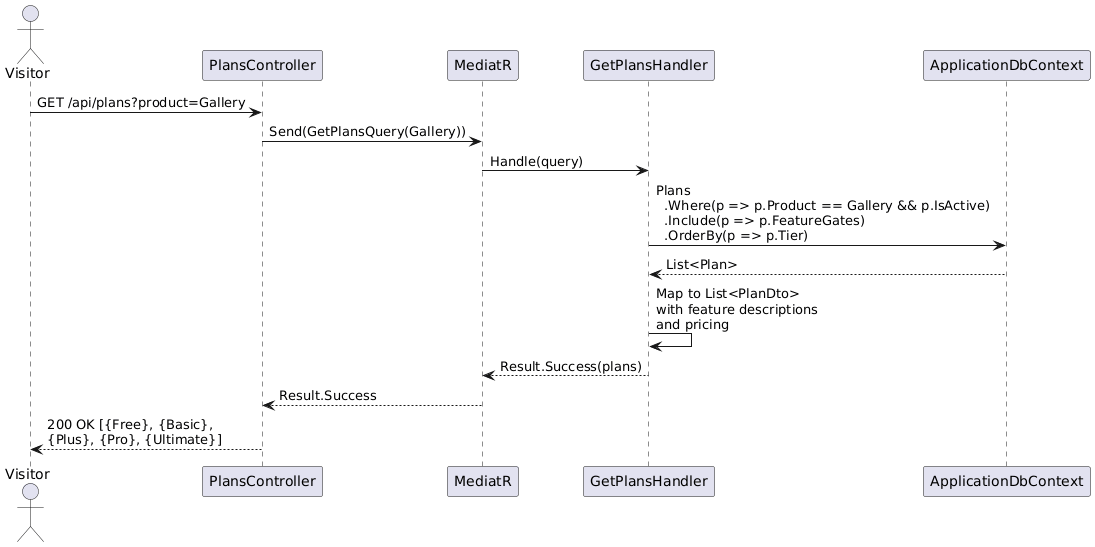

The diagram above was rendered by PlantUML. Its source (embedded in the PNG):
@startuml
actor Visitor as V
participant "PlansController" as PC
participant "MediatR" as M
participant "GetPlansHandler" as GPH
participant "ApplicationDbContext" as DB

V -> PC : GET /api/plans?product=Gallery
PC -> M : Send(GetPlansQuery(Gallery))
M -> GPH : Handle(query)

GPH -> DB : Plans\n  .Where(p => p.Product == Gallery && p.IsActive)\n  .Include(p => p.FeatureGates)\n  .OrderBy(p => p.Tier)

DB --> GPH : List<Plan>

GPH -> GPH : Map to List<PlanDto>\nwith feature descriptions\nand pricing

GPH --> M : Result.Success(plans)
M --> PC : Result.Success
PC --> V : 200 OK [{Free}, {Basic},\n{Plus}, {Pro}, {Ultimate}]
@enduml